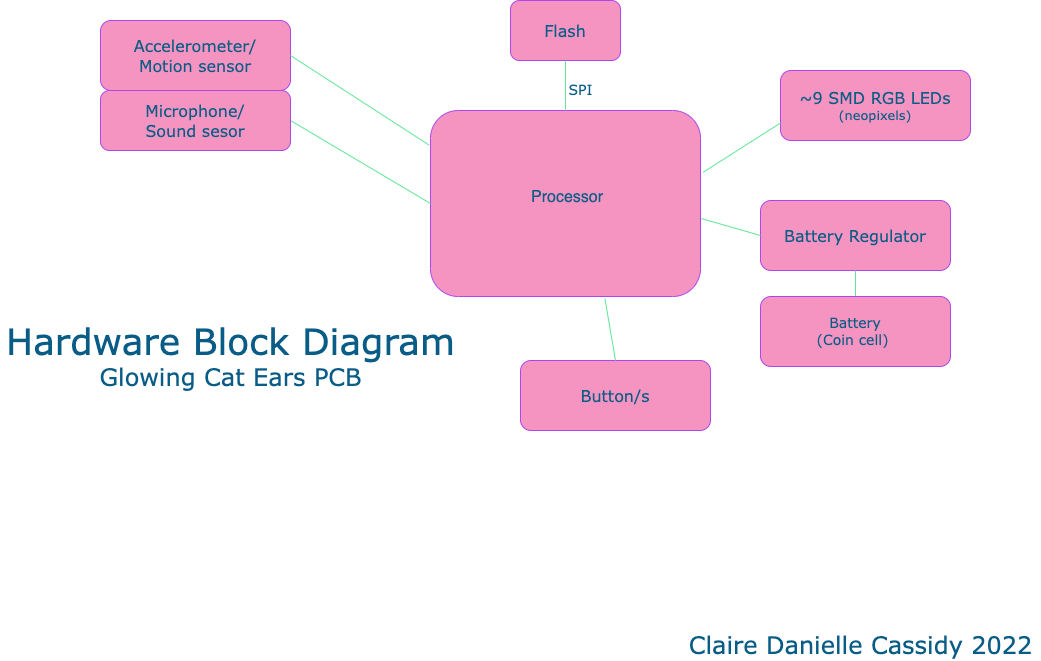

The diagram above was exported from draw.io. Its source (the exported page's mxGraphModel, read from the mxfile embedded in the PNG):
<mxGraphModel dx="786" dy="422" grid="1" gridSize="10" guides="1" tooltips="1" connect="1" arrows="1" fold="1" page="1" pageScale="1" pageWidth="1100" pageHeight="850" math="0" shadow="0">
  <root>
    <mxCell id="0" />
    <mxCell id="1" parent="0" />
    <mxCell id="b94bc138ca980ef-1" value="&lt;p style=&quot;text-align: center ; margin: 4px 0px 0px&quot;&gt;&lt;/p&gt;&lt;p style=&quot;text-align: center ; margin: 0px 0px 0px 4px&quot;&gt;&lt;font style=&quot;font-size: 14px&quot;&gt;&lt;br&gt;&lt;/font&gt;&lt;/p&gt;&lt;p style=&quot;text-align: center ; margin: 0px 0px 0px 4px&quot;&gt;&lt;font size=&quot;3&quot;&gt;&lt;br&gt;&lt;/font&gt;&lt;/p&gt;&lt;p style=&quot;text-align: center ; margin: 0px 0px 0px 4px&quot;&gt;&lt;font size=&quot;3&quot;&gt;&lt;br&gt;&lt;/font&gt;&lt;/p&gt;&lt;p style=&quot;text-align: center ; margin: 0px 0px 0px 4px&quot;&gt;&lt;span style=&quot;font-size: medium&quot;&gt;&lt;br&gt;&lt;/span&gt;&lt;/p&gt;&lt;p style=&quot;text-align: center ; margin: 0px 0px 0px 4px&quot;&gt;&lt;span style=&quot;font-size: medium&quot;&gt;Processor&lt;/span&gt;&lt;br&gt;&lt;/p&gt;" style="verticalAlign=top;align=left;overflow=fill;fontSize=12;fontFamily=Helvetica;html=1;rounded=1;shadow=0;comic=0;labelBackgroundColor=none;strokeWidth=1;fillColor=#F694C1;strokeColor=#AF45ED;fontColor=#095C86;" parent="1" vertex="1">
      <mxGeometry x="470" y="270" width="270" height="186" as="geometry" />
    </mxCell>
    <mxCell id="Y7C1jWIYkPkp6t9tZD7v-3" value="&lt;font size=&quot;3&quot;&gt;Accelerometer/&lt;br&gt;Motion sensor&lt;/font&gt;" style="rounded=1;whiteSpace=wrap;html=1;fontFamily=Verdana;fontSize=13;fillColor=#F694C1;strokeColor=#AF45ED;fontColor=#095C86;" parent="1" vertex="1">
      <mxGeometry x="140" y="180" width="190" height="70" as="geometry" />
    </mxCell>
    <mxCell id="Y7C1jWIYkPkp6t9tZD7v-4" value="" style="endArrow=none;html=1;rounded=1;fontFamily=Verdana;fontSize=14;entryX=0;entryY=0.5;entryDx=0;entryDy=0;exitX=1;exitY=0.5;exitDx=0;exitDy=0;strokeColor=#60E696;fontColor=#095C86;" parent="1" source="Y7C1jWIYkPkp6t9tZD7v-8" target="b94bc138ca980ef-1" edge="1">
      <mxGeometry width="50" height="50" relative="1" as="geometry">
        <mxPoint x="310" y="390" as="sourcePoint" />
        <mxPoint x="650" y="410" as="targetPoint" />
      </mxGeometry>
    </mxCell>
    <mxCell id="Y7C1jWIYkPkp6t9tZD7v-7" value="" style="group;fontColor=#095C86;rounded=1;" parent="1" vertex="1" connectable="0">
      <mxGeometry x="600" y="240" width="40" height="20" as="geometry" />
    </mxCell>
    <mxCell id="Y7C1jWIYkPkp6t9tZD7v-5" value="" style="endArrow=none;html=1;rounded=1;fontFamily=Verdana;fontSize=14;entryX=-0.005;entryY=0.186;entryDx=0;entryDy=0;entryPerimeter=0;exitX=1;exitY=0.5;exitDx=0;exitDy=0;strokeColor=#60E696;fontColor=#095C86;" parent="Y7C1jWIYkPkp6t9tZD7v-7" source="Y7C1jWIYkPkp6t9tZD7v-3" target="b94bc138ca980ef-1" edge="1">
      <mxGeometry width="50" height="50" relative="1" as="geometry">
        <mxPoint y="170" as="sourcePoint" />
        <mxPoint x="50" y="120" as="targetPoint" />
      </mxGeometry>
    </mxCell>
    <mxCell id="Y7C1jWIYkPkp6t9tZD7v-6" value="SPI" style="text;html=1;align=center;verticalAlign=middle;resizable=0;points=[];autosize=1;strokeColor=none;fillColor=none;fontSize=14;fontFamily=Verdana;fontColor=#095C86;rounded=1;" parent="Y7C1jWIYkPkp6t9tZD7v-7" vertex="1">
      <mxGeometry width="40" height="20" as="geometry" />
    </mxCell>
    <mxCell id="Y7C1jWIYkPkp6t9tZD7v-8" value="&lt;font size=&quot;3&quot;&gt;Microphone/&lt;br&gt;Sound sesor&lt;br&gt;&lt;/font&gt;" style="rounded=1;whiteSpace=wrap;html=1;fontFamily=Verdana;fontSize=13;fillColor=#F694C1;strokeColor=#AF45ED;fontColor=#095C86;" parent="1" vertex="1">
      <mxGeometry x="140" y="250" width="190" height="60" as="geometry" />
    </mxCell>
    <mxCell id="Y7C1jWIYkPkp6t9tZD7v-9" value="&lt;font size=&quot;3&quot;&gt;Flash&lt;/font&gt;" style="rounded=1;whiteSpace=wrap;html=1;fontFamily=Verdana;fontSize=13;fillColor=#F694C1;strokeColor=#AF45ED;fontColor=#095C86;" parent="1" vertex="1">
      <mxGeometry x="550" y="160" width="110" height="60" as="geometry" />
    </mxCell>
    <mxCell id="Y7C1jWIYkPkp6t9tZD7v-10" value="&lt;font size=&quot;3&quot;&gt;~9 SMD RGB LEDs&lt;br&gt;&lt;/font&gt;(neopixels)" style="rounded=1;whiteSpace=wrap;html=1;fontFamily=Verdana;fontSize=13;fillColor=#F694C1;strokeColor=#AF45ED;fontColor=#095C86;" parent="1" vertex="1">
      <mxGeometry x="820" y="230" width="190" height="70" as="geometry" />
    </mxCell>
    <mxCell id="Y7C1jWIYkPkp6t9tZD7v-11" value="" style="endArrow=none;html=1;rounded=1;fontFamily=Verdana;fontSize=14;entryX=0;entryY=0.75;entryDx=0;entryDy=0;exitX=1.01;exitY=0.332;exitDx=0;exitDy=0;exitPerimeter=0;strokeColor=#60E696;fontColor=#095C86;" parent="1" source="b94bc138ca980ef-1" target="Y7C1jWIYkPkp6t9tZD7v-10" edge="1">
      <mxGeometry width="50" height="50" relative="1" as="geometry">
        <mxPoint x="740" y="330" as="sourcePoint" />
        <mxPoint x="880" y="413" as="targetPoint" />
      </mxGeometry>
    </mxCell>
    <mxCell id="Y7C1jWIYkPkp6t9tZD7v-12" value="" style="endArrow=none;html=1;rounded=1;fontFamily=Verdana;fontSize=14;entryX=0.5;entryY=0;entryDx=0;entryDy=0;exitX=0.5;exitY=1;exitDx=0;exitDy=0;strokeColor=#60E696;fontColor=#095C86;" parent="1" source="Y7C1jWIYkPkp6t9tZD7v-9" target="b94bc138ca980ef-1" edge="1">
      <mxGeometry width="50" height="50" relative="1" as="geometry">
        <mxPoint x="350" y="300" as="sourcePoint" />
        <mxPoint x="490" y="383" as="targetPoint" />
        <Array as="points" />
      </mxGeometry>
    </mxCell>
    <mxCell id="Y7C1jWIYkPkp6t9tZD7v-13" value="&lt;font size=&quot;3&quot;&gt;Battery Regulator&lt;/font&gt;" style="rounded=1;whiteSpace=wrap;html=1;fontFamily=Verdana;fontSize=13;fillColor=#F694C1;strokeColor=#AF45ED;fontColor=#095C86;" parent="1" vertex="1">
      <mxGeometry x="800" y="360" width="190" height="70" as="geometry" />
    </mxCell>
    <mxCell id="Y7C1jWIYkPkp6t9tZD7v-14" value="" style="endArrow=none;html=1;rounded=1;fontFamily=Verdana;fontSize=14;entryX=0.5;entryY=1;entryDx=0;entryDy=0;exitX=0.5;exitY=0;exitDx=0;exitDy=0;strokeColor=#60E696;fontColor=#095C86;" parent="1" source="Y7C1jWIYkPkp6t9tZD7v-15" target="Y7C1jWIYkPkp6t9tZD7v-13" edge="1">
      <mxGeometry width="50" height="50" relative="1" as="geometry">
        <mxPoint x="722.7" y="430.00200000000007" as="sourcePoint" />
        <mxPoint x="800" y="380.75" as="targetPoint" />
        <Array as="points" />
      </mxGeometry>
    </mxCell>
    <mxCell id="Y7C1jWIYkPkp6t9tZD7v-15" value="&lt;font style=&quot;font-size: 14px&quot;&gt;Battery&lt;br&gt;(Coin cell)&amp;nbsp;&lt;/font&gt;" style="rounded=1;whiteSpace=wrap;html=1;fontFamily=Verdana;fontSize=13;fillColor=#F694C1;strokeColor=#AF45ED;fontColor=#095C86;" parent="1" vertex="1">
      <mxGeometry x="800" y="456" width="190" height="70" as="geometry" />
    </mxCell>
    <mxCell id="Y7C1jWIYkPkp6t9tZD7v-17" value="" style="endArrow=none;html=1;rounded=1;fontFamily=Verdana;fontSize=14;entryX=0;entryY=0.5;entryDx=0;entryDy=0;exitX=1.003;exitY=0.581;exitDx=0;exitDy=0;exitPerimeter=0;strokeColor=#60E696;fontColor=#095C86;" parent="1" source="b94bc138ca980ef-1" target="Y7C1jWIYkPkp6t9tZD7v-13" edge="1">
      <mxGeometry width="50" height="50" relative="1" as="geometry">
        <mxPoint x="752.7" y="341.75200000000007" as="sourcePoint" />
        <mxPoint x="830" y="292.5" as="targetPoint" />
      </mxGeometry>
    </mxCell>
    <mxCell id="Y7C1jWIYkPkp6t9tZD7v-18" value="&lt;font size=&quot;3&quot;&gt;Button/s&lt;/font&gt;" style="rounded=1;whiteSpace=wrap;html=1;fontFamily=Verdana;fontSize=13;fillColor=#F694C1;strokeColor=#AF45ED;fontColor=#095C86;" parent="1" vertex="1">
      <mxGeometry x="560" y="520" width="190" height="70" as="geometry" />
    </mxCell>
    <mxCell id="Y7C1jWIYkPkp6t9tZD7v-20" value="" style="endArrow=none;html=1;rounded=1;fontFamily=Verdana;fontSize=14;entryX=0.5;entryY=0;entryDx=0;entryDy=0;exitX=0.646;exitY=1.011;exitDx=0;exitDy=0;exitPerimeter=0;strokeColor=#60E696;fontColor=#095C86;" parent="1" source="b94bc138ca980ef-1" target="Y7C1jWIYkPkp6t9tZD7v-18" edge="1">
      <mxGeometry width="50" height="50" relative="1" as="geometry">
        <mxPoint x="750.81" y="388.06600000000003" as="sourcePoint" />
        <mxPoint x="810" y="405" as="targetPoint" />
      </mxGeometry>
    </mxCell>
    <mxCell id="Y7C1jWIYkPkp6t9tZD7v-21" value="&lt;font&gt;&lt;font style=&quot;font-size: 36px&quot;&gt;Hardware Block Diagram&lt;/font&gt;&lt;br&gt;&lt;font style=&quot;font-size: 24px&quot;&gt;Glowing Cat Ears PCB&lt;/font&gt;&lt;br&gt;&lt;/font&gt;" style="text;html=1;align=center;verticalAlign=middle;resizable=0;points=[];autosize=1;strokeColor=none;fillColor=none;fontSize=14;fontFamily=Verdana;fontColor=#095C86;rounded=1;" parent="1" vertex="1">
      <mxGeometry x="40" y="490" width="460" height="50" as="geometry" />
    </mxCell>
    <mxCell id="Y7C1jWIYkPkp6t9tZD7v-22" value="Claire Danielle Cassidy 2022" style="text;html=1;align=center;verticalAlign=middle;resizable=0;points=[];autosize=1;strokeColor=none;fillColor=none;fontSize=24;fontFamily=Verdana;fontColor=#095C86;rounded=1;" parent="1" vertex="1">
      <mxGeometry x="720" y="790" width="360" height="30" as="geometry" />
    </mxCell>
  </root>
</mxGraphModel>